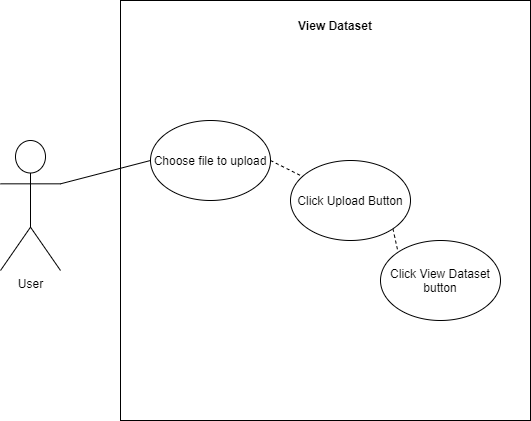

The diagram above was exported from draw.io. Its source (the exported page's mxGraphModel, read from the mxfile embedded in the PNG):
<mxGraphModel dx="1038" dy="521" grid="1" gridSize="10" guides="1" tooltips="1" connect="1" arrows="1" fold="1" page="1" pageScale="1" pageWidth="827" pageHeight="1169" math="0" shadow="0">
  <root>
    <mxCell id="0" />
    <mxCell id="1" parent="0" />
    <mxCell id="uZn880MqygWkNKQdp6W0-1" value="" style="rounded=0;whiteSpace=wrap;html=1;" vertex="1" parent="1">
      <mxGeometry x="200" y="40" width="410" height="420" as="geometry" />
    </mxCell>
    <mxCell id="uZn880MqygWkNKQdp6W0-2" value="User" style="shape=umlActor;verticalLabelPosition=bottom;verticalAlign=top;html=1;outlineConnect=0;" vertex="1" parent="1">
      <mxGeometry x="80" y="180" width="60" height="130" as="geometry" />
    </mxCell>
    <mxCell id="uZn880MqygWkNKQdp6W0-3" value="Choose file to upload" style="ellipse;whiteSpace=wrap;html=1;" vertex="1" parent="1">
      <mxGeometry x="230" y="160" width="120" height="80" as="geometry" />
    </mxCell>
    <mxCell id="uZn880MqygWkNKQdp6W0-4" value="&lt;b&gt;View Dataset&lt;/b&gt;" style="text;html=1;strokeColor=none;fillColor=none;align=center;verticalAlign=middle;whiteSpace=wrap;rounded=0;" vertex="1" parent="1">
      <mxGeometry x="340" y="50" width="150" height="30" as="geometry" />
    </mxCell>
    <mxCell id="uZn880MqygWkNKQdp6W0-5" value="" style="endArrow=none;html=1;rounded=0;exitX=1;exitY=0.3333333333333333;exitDx=0;exitDy=0;exitPerimeter=0;entryX=0;entryY=0.5;entryDx=0;entryDy=0;" edge="1" parent="1" source="uZn880MqygWkNKQdp6W0-2" target="uZn880MqygWkNKQdp6W0-3">
      <mxGeometry width="50" height="50" relative="1" as="geometry">
        <mxPoint x="180" y="210" as="sourcePoint" />
        <mxPoint x="230" y="160" as="targetPoint" />
      </mxGeometry>
    </mxCell>
    <mxCell id="uZn880MqygWkNKQdp6W0-6" value="Click View Dataset button" style="ellipse;whiteSpace=wrap;html=1;" vertex="1" parent="1">
      <mxGeometry x="460" y="280" width="120" height="80" as="geometry" />
    </mxCell>
    <mxCell id="uZn880MqygWkNKQdp6W0-7" value="" style="endArrow=none;html=1;rounded=0;dashed=1;exitX=1;exitY=1;exitDx=0;exitDy=0;entryX=0;entryY=0;entryDx=0;entryDy=0;" edge="1" parent="1" source="uZn880MqygWkNKQdp6W0-13" target="uZn880MqygWkNKQdp6W0-6">
      <mxGeometry width="50" height="50" relative="1" as="geometry">
        <mxPoint x="350" y="240" as="sourcePoint" />
        <mxPoint x="350" y="150" as="targetPoint" />
      </mxGeometry>
    </mxCell>
    <mxCell id="uZn880MqygWkNKQdp6W0-13" value="Click Upload Button" style="ellipse;whiteSpace=wrap;html=1;" vertex="1" parent="1">
      <mxGeometry x="370" y="200" width="120" height="80" as="geometry" />
    </mxCell>
    <mxCell id="uZn880MqygWkNKQdp6W0-14" value="" style="endArrow=none;html=1;rounded=0;dashed=1;exitX=1;exitY=0.5;exitDx=0;exitDy=0;" edge="1" parent="1" source="uZn880MqygWkNKQdp6W0-3" target="uZn880MqygWkNKQdp6W0-13">
      <mxGeometry width="50" height="50" relative="1" as="geometry">
        <mxPoint x="360" y="130" as="sourcePoint" />
        <mxPoint x="390" y="180" as="targetPoint" />
      </mxGeometry>
    </mxCell>
  </root>
</mxGraphModel>